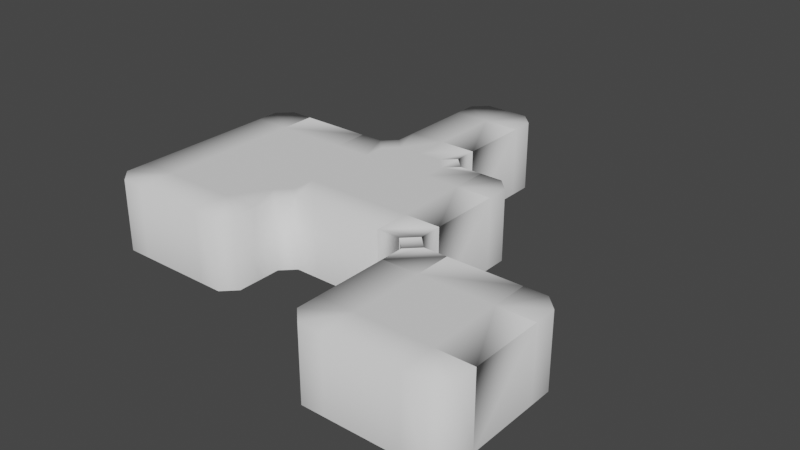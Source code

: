 # Source: WFC_tiles.blend  (saved by Blender 3.1.7; exported with 4.5.12 LTS)
import bpy
from mathutils import Matrix  # noqa: F401  (used for matrix-valued properties, if any)

bpy.ops.wm.read_factory_settings(use_empty=True)
scene = bpy.context.scene
scene.name = 'Scene'

# ---- collections
col_collection = bpy.data.collections.new('Collection'); scene.collection.children.link(col_collection)

# ---- world
world_world = bpy.data.worlds.new('World'); scene.world = world_world
world_world.use_nodes = True; world_world.node_tree.nodes.clear()
_N = world_world.node_tree.nodes; _L = world_world.node_tree.links
n0 = _N.new('ShaderNodeOutputWorld'); n0.name = 'World Output'; n0.location = (300, 300)
n1 = _N.new('ShaderNodeBackground'); n1.name = 'Background'; n1.location = (10, 300)
n1.inputs[0].default_value = (0.05088, 0.05088, 0.05088, 1.0)
_L.new(n1.outputs[0], n0.inputs[0])
n0.is_active_output = True
world_world.color = (0.05088, 0.05088, 0.05088)
world_world.use_sun_shadow = False
world_world.sun_shadow_jitter_overblur = 0.0

# ---- meshes
me_cube_317 = bpy.data.meshes.new('Cube.317')
me_cube_317.from_pydata([(-4.371e-08, -1.0, -1.0), (-4.371e-08, -1.0, 1.0), (-1.0, -1.0, 1.0), (-1.0, 4.371e-08, -1.0), (-1.0, 4.371e-08, 1.0), (-0.372, 1.626e-08, -1.0), (-1.626e-08, -0.372, -1.0), (-1.626e-08, -0.372, 1.0), (-0.372, 1.626e-08, 1.0)], [], [(6, 7, 1, 0), (4, 2, 1, 7, 8), (3, 4, 8, 5), (7, 6, 5, 8)])
_uv = me_cube_317.uv_layers.new(name='UVMap')
_uv.uv.foreach_set('vector', [0.375, 0.843, 0.625, 0.843, 0.625, 1.0, 0.375, 1.0, 0.625, 0.5, 0.875, 0.5, 0.875, 0.75, 0.718, 0.75, 0.625, 0.657, 0.375, 0.5, 0.625, 0.5, 0.625, 0.657, 0.375, 0.657, 0.625, 0.843, 0.375, 0.843, 0.375, 0.657, 0.625, 0.657])
me_cube_317.use_remesh_fix_poles = True
me_cube_317.use_remesh_preserve_attributes = False
me_cube_317.update()
me_cube_317.normals_split_custom_set([tuple(v) for v in zip(*[iter([0.9239, 0.3827, 1.837e-05, 0.7173, 0.2971, 0.6303, 0.7071, 0.0002372, 0.7071, 1.0, -4.371e-08, 0.0, 0.0002372, 0.7071, 0.7071, -3.202e-08, 0.0, 1.0, 0.7071, 3.391e-05, 0.7071, 0.7173, 0.2971, 0.6303, 0.2972, 0.7173, 0.6303, 4.371e-08, 1.0, 0.0, 3.397e-05, 0.7071, 0.7071, 0.2971, 0.7173, 0.6303, 0.3827, 0.9239, 1.828e-05, 0.7173, 0.2971, 0.6303, 0.9239, 0.3827, 1.828e-05, 0.3827, 0.9239, 1.837e-05, 0.2971, 0.7173, 0.6303])] * 3)])
me_cube_316 = bpy.data.meshes.new('Cube.316')
me_cube_316.from_pydata([(1.0, -3.258e-07, -1.0), (1.0, -3.258e-07, 1.0), (1.0, -1.0, 1.0), (-3.258e-07, -1.0, -1.0), (-3.258e-07, -1.0, 1.0), (-1.212e-07, -0.372, -1.0), (0.372, -1.212e-07, -1.0), (0.372, -1.212e-07, 1.0), (-1.212e-07, -0.372, 1.0)], [], [(6, 7, 1, 0), (4, 2, 1, 7, 8), (3, 4, 8, 5), (7, 6, 5, 8)])
_uv = me_cube_316.uv_layers.new(name='UVMap')
_uv.uv.foreach_set('vector', [0.375, 0.843, 0.625, 0.843, 0.625, 1.0, 0.375, 1.0, 0.625, 0.5, 0.875, 0.5, 0.875, 0.75, 0.718, 0.75, 0.625, 0.657, 0.375, 0.5, 0.625, 0.5, 0.625, 0.657, 0.375, 0.657, 0.625, 0.843, 0.375, 0.843, 0.375, 0.657, 0.625, 0.657])
me_cube_316.use_remesh_fix_poles = True
me_cube_316.use_remesh_preserve_attributes = False
me_cube_316.update()
me_cube_316.normals_split_custom_set([tuple(v) for v in zip(*[iter([-0.3827, 0.9239, 1.837e-05, -0.2971, 0.7173, 0.6303, 0.0002714, 0.7071, 0.7071, 3.258e-07, 1.0, 0.0, -0.7071, -0.0002709, 0.7071, 3.202e-08, 0.0, 1.0, -3.369e-05, 0.7071, 0.7071, -0.2971, 0.7173, 0.6303, -0.7173, 0.2971, 0.6303, -1.0, 3.258e-07, 0.0, -0.7071, 3.417e-05, 0.7071, -0.7173, 0.2971, 0.6303, -0.9239, 0.3827, 1.828e-05, -0.2971, 0.7173, 0.6303, -0.3827, 0.9239, 1.828e-05, -0.9239, 0.3827, 1.837e-05, -0.7173, 0.2971, 0.6303])] * 3)])
me_cube_315 = bpy.data.meshes.new('Cube.315')
me_cube_315.from_pydata([(0.0, -1.0, -1.0), (0.0, -1.0, 1.0), (0.0, 1.0, -1.0), (0.0, 1.0, 1.0), (1.0, -1.0, 1.0), (1.0, 1.0, 1.0)], [], [(0, 1, 3, 2), (5, 3, 1, 4)])
_uv = me_cube_315.uv_layers.new(name='UVMap')
_uv.uv.foreach_set('vector', [0.375, 0.0, 0.625, 0.0, 0.625, 0.25, 0.375, 0.25, 0.625, 0.5, 0.875, 0.5, 0.875, 0.75, 0.625, 0.75])
me_cube_315.use_remesh_fix_poles = True
me_cube_315.use_remesh_preserve_attributes = False
me_cube_315.update()
me_cube_315.normals_split_custom_set([tuple(v) for v in zip(*[iter([-1.0, 0.0, 0.0, -0.7071, 3.394e-05, 0.7071, -0.7071, -0.0002373, 0.7071, -1.0, 0.0, 0.0, 0.0, 0.0, 1.0, -0.7071, -3.394e-05, 0.7071, -0.7071, 0.0002373, 0.7071, 0.0, 0.0, 1.0])] * 3)])
me_cube_312 = bpy.data.meshes.new('Cube.312')
me_cube_312.from_pydata([(1.0, 1.0, 1.0), (1.0, -1.0, 1.0), (-1.0, -1.0, 1.0), (-3.258e-07, -1.0, 1.0), (3.258e-07, 1.0, -1.0), (3.258e-07, 1.0, 1.0), (1.0, -3.258e-07, 1.0), (-1.0, 3.258e-07, -1.0), (-1.0, 3.258e-07, 1.0), (-0.3586, 1.168e-07, -1.0), (1.168e-07, 0.3586, -1.0), (1.168e-07, 0.3586, 1.0), (-0.3586, 1.168e-07, 1.0), (-1.168e-07, -0.3586, 1.0), (0.3586, -1.168e-07, 1.0)], [], [(7, 8, 12, 9), (3, 1, 6, 14, 13), (11, 14, 6, 0, 5), (2, 3, 13, 12, 8), (11, 12, 13, 14), (11, 10, 9, 12), (10, 11, 5, 4)])
_uv = me_cube_312.uv_layers.new(name='UVMap')
_uv.uv.foreach_set('vector', [0.375, 0.625, 0.625, 0.625, 0.625, 0.7052, 0.375, 0.7052, 0.75, 0.5, 0.875, 0.5, 0.875, 0.625, 0.7948, 0.625, 0.75, 0.5802, 0.75, 0.6698, 0.7948, 0.625, 0.875, 0.625, 0.875, 0.75, 0.75, 0.75, 0.625, 0.5, 0.75, 0.5, 0.75, 0.5802, 0.7052, 0.625, 0.625, 0.625, 0.75, 0.6698, 0.75, 0.625, 0.75, 0.625, 0.7948, 0.625, 0.625, 0.7948, 0.375, 0.7948, 0.375, 0.7052, 0.625, 0.7052, 0.375, 0.7948, 0.625, 0.7948, 0.625, 0.875, 0.375, 0.875])
me_cube_312.use_remesh_fix_poles = True
me_cube_312.use_remesh_preserve_attributes = False
me_cube_312.update()
me_cube_312.normals_split_custom_set([tuple(v) for v in zip(*[iter([3.258e-07, 1.0, 0.0, 3.417e-05, 0.7071, 0.7071, -0.2274, 0.5492, 0.8042, -0.3827, 0.9239, 0.0, 6.37e-08, 0.0, 1.0, 6.37e-08, 0.0, 1.0, 6.37e-08, 0.0, 1.0, 6.37e-08, 0.0, 1.0, 6.37e-08, 0.0, 1.0, -0.5491, 0.2275, 0.8042, 6.37e-08, 0.0, 1.0, 6.37e-08, 0.0, 1.0, 6.37e-08, 0.0, 1.0, -0.7071, -3.371e-05, 0.7071, -1.278e-07, 0.0, 1.0, -1.278e-07, 0.0, 1.0, -1.278e-07, 0.0, 1.0, -0.2275, 0.5491, 0.8042, -0.000271, 0.7071, 0.7071, -0.5491, 0.2275, 0.8042, -0.2275, 0.5491, 0.8042, 0.0, 0.0, 1.0, 0.0, 0.0, 1.0, -0.5491, 0.2275, 0.8042, -0.9239, 0.3827, 0.0, -0.3827, 0.9239, -1.673e-08, -0.2275, 0.5491, 0.8042, -0.9239, 0.3827, -1.673e-08, -0.5492, 0.2274, 0.8042, -0.7071, 0.0002714, 0.7071, -1.0, 3.258e-07, 0.0])] * 3)])
me_cube_311 = bpy.data.meshes.new('Cube.311')
me_cube_311.from_pydata([(-4.371e-08, -1.0, -1.0), (-4.371e-08, -1.0, 1.0), (-1.0, -1.0, 1.0), (-1.0, 4.371e-08, -1.0), (-1.0, 4.371e-08, 1.0), (-0.372, 1.626e-08, -1.0), (-1.626e-08, -0.372, -1.0), (-1.626e-08, -0.372, 1.0), (-0.372, 1.626e-08, 1.0)], [], [(6, 7, 1, 0), (4, 2, 1, 7, 8), (3, 4, 8, 5), (7, 6, 5, 8)])
_uv = me_cube_311.uv_layers.new(name='UVMap')
_uv.uv.foreach_set('vector', [0.375, 0.843, 0.625, 0.843, 0.625, 1.0, 0.375, 1.0, 0.625, 0.5, 0.875, 0.5, 0.875, 0.75, 0.718, 0.75, 0.625, 0.657, 0.375, 0.5, 0.625, 0.5, 0.625, 0.657, 0.375, 0.657, 0.625, 0.843, 0.375, 0.843, 0.375, 0.657, 0.625, 0.657])
me_cube_311.use_remesh_fix_poles = True
me_cube_311.use_remesh_preserve_attributes = False
me_cube_311.update()
me_cube_311.normals_split_custom_set([tuple(v) for v in zip(*[iter([0.9239, 0.3827, 1.837e-05, 0.7173, 0.2971, 0.6303, 0.7071, 0.0002372, 0.7071, 1.0, -4.371e-08, 0.0, 0.0002372, 0.7071, 0.7071, -3.202e-08, 0.0, 1.0, 0.7071, 3.391e-05, 0.7071, 0.7173, 0.2971, 0.6303, 0.2972, 0.7173, 0.6303, 4.371e-08, 1.0, 0.0, 3.397e-05, 0.7071, 0.7071, 0.2971, 0.7173, 0.6303, 0.3827, 0.9239, 1.828e-05, 0.7173, 0.2971, 0.6303, 0.9239, 0.3827, 1.828e-05, 0.3827, 0.9239, 1.837e-05, 0.2971, 0.7173, 0.6303])] * 3)])
me_cube_310 = bpy.data.meshes.new('Cube.310')
me_cube_310.from_pydata([(-4.371e-08, -1.0, -1.0), (-4.371e-08, -1.0, 1.0), (-1.0, -1.0, 1.0), (-1.0, 4.371e-08, -1.0), (-1.0, 4.371e-08, 1.0), (-0.372, 1.626e-08, -1.0), (-1.626e-08, -0.372, -1.0), (-1.626e-08, -0.372, 1.0), (-0.372, 1.626e-08, 1.0)], [], [(6, 7, 1, 0), (4, 2, 1, 7, 8), (3, 4, 8, 5), (7, 6, 5, 8)])
_uv = me_cube_310.uv_layers.new(name='UVMap')
_uv.uv.foreach_set('vector', [0.375, 0.843, 0.625, 0.843, 0.625, 1.0, 0.375, 1.0, 0.625, 0.5, 0.875, 0.5, 0.875, 0.75, 0.718, 0.75, 0.625, 0.657, 0.375, 0.5, 0.625, 0.5, 0.625, 0.657, 0.375, 0.657, 0.625, 0.843, 0.375, 0.843, 0.375, 0.657, 0.625, 0.657])
me_cube_310.use_remesh_fix_poles = True
me_cube_310.use_remesh_preserve_attributes = False
me_cube_310.update()
me_cube_310.normals_split_custom_set([tuple(v) for v in zip(*[iter([0.9239, 0.3827, 1.837e-05, 0.7173, 0.2971, 0.6303, 0.7071, 0.0002372, 0.7071, 1.0, -4.371e-08, 0.0, 0.0002372, 0.7071, 0.7071, -3.202e-08, 0.0, 1.0, 0.7071, 3.391e-05, 0.7071, 0.7173, 0.2971, 0.6303, 0.2972, 0.7173, 0.6303, 4.371e-08, 1.0, 0.0, 3.397e-05, 0.7071, 0.7071, 0.2971, 0.7173, 0.6303, 0.3827, 0.9239, 1.828e-05, 0.7173, 0.2971, 0.6303, 0.9239, 0.3827, 1.828e-05, 0.3827, 0.9239, 1.837e-05, 0.2971, 0.7173, 0.6303])] * 3)])
me_cube_309 = bpy.data.meshes.new('Cube.309')
me_cube_309.from_pydata([(0.0, 1.0, 1.0), (0.0, 1.0, -1.0), (0.0, -1.0, 1.0), (0.0, -1.0, -1.0), (-1.0, 1.0, 1.0), (-1.0, -1.0, 1.0)], [], [(0, 2, 3, 1), (2, 0, 4, 5)])
_uv = me_cube_309.uv_layers.new(name='UVMap')
_uv.uv.foreach_set('vector', [0.375, 0.0, 0.375, 0.25, 0.625, 0.25, 0.625, 0.0, 0.125, 0.5, 0.125, 0.75, 0.375, 0.75, 0.375, 0.5])
me_cube_309.use_remesh_fix_poles = True
me_cube_309.use_remesh_preserve_attributes = False
me_cube_309.update()
me_cube_309.normals_split_custom_set([tuple(v) for v in zip(*[iter([0.7071, -0.7071, 0.0, 0.7071, 0.7071, 3.091e-08, 1.0, 0.0, 0.0, 1.0, 0.0, 0.0, 0.0, 0.7071, 0.7071, 3.091e-08, -0.7071, 0.7071, 0.0, 0.0, 1.0, 0.0, 0.0, 1.0])] * 3)])
me_cube_166 = bpy.data.meshes.new('Cube.166')
me_cube_166.from_pydata([(1.0, -1.0, 1.0), (-1.0, 1.0, 1.0), (0.0, 1.0, -1.0), (0.0, 1.0, 1.0), (0.0, -1.0, -1.0), (0.0, -1.0, 1.0), (1.0, 0.0, -1.0), (1.0, 0.0, 1.0), (-1.0, 0.0, -1.0), (-1.0, 0.0, 1.0), (-0.3586, 0.0, -1.0), (0.0, -0.3586, -1.0), (0.3586, 0.0, -1.0), (0.0, 0.3586, -1.0), (0.0, -0.3586, 1.0), (-0.3586, 0.0, 1.0), (0.0, 0.3586, 1.0), (0.3586, 0.0, 1.0)], [], [(16, 17, 12, 13), (17, 7, 6, 12), (8, 10, 15, 9), (3, 16, 13, 2), (14, 5, 0, 7, 17), (1, 9, 15, 16, 3), (14, 17, 16, 15), (14, 15, 10, 11), (11, 4, 5, 14)])
_uv = me_cube_166.uv_layers.new(name='UVMap')
_uv.uv.foreach_set('vector', [0.75, 0.5802, 0.7948, 0.625, 0.2052, 0.625, 0.25, 0.5802, 0.7948, 0.625, 0.875, 0.625, 0.375, 0.125, 0.2052, 0.625, 0.375, 0.625, 0.375, 0.7052, 0.625, 0.7052, 0.625, 0.625, 0.625, 0.375, 0.75, 0.5802, 0.25, 0.5802, 0.25, 0.5, 0.75, 0.6698, 0.75, 0.75, 0.875, 0.75, 0.875, 0.625, 0.7948, 0.625, 0.625, 0.5, 0.625, 0.625, 0.7052, 0.625, 0.75, 0.5802, 0.75, 0.5, 0.75, 0.6698, 0.7948, 0.625, 0.75, 0.625, 0.75, 0.625, 0.625, 0.7948, 0.625, 0.7052, 0.375, 0.7052, 0.375, 0.7948, 0.375, 0.7948, 0.375, 0.875, 0.625, 0.875, 0.625, 0.7948])
me_cube_166.use_remesh_fix_poles = True
me_cube_166.use_remesh_preserve_attributes = False
me_cube_166.update()
me_cube_166.normals_split_custom_set([tuple(v) for v in zip(*[iter([0.9569, -0.1803, 0.2275, -0.1803, 0.9569, 0.2275, 0.6533, 0.6533, -0.3827, 0.6533, 0.6533, -0.3827, 0.8042, 0.5492, 0.2275, -0.7071, 0.7071, 3.091e-08, 0.0, 1.0, 0.0, 1.828e-05, 0.9239, -0.3827, 0.0, -1.0, 0.0, -1.828e-05, -0.9239, -0.3827, -0.8042, -0.5492, 0.2275, 0.7071, -0.7071, 3.091e-08, 0.7071, -0.7071, 0.0, 0.5492, 0.8042, 0.2275, 0.9239, 1.837e-05, -0.3827, 1.0, 0.0, 0.0, 0.2274, -0.5491, 0.8042, -3.091e-08, 0.7071, 0.7071, 0.0, 0.0, 1.0, -0.7071, 0.0, 0.7071, 0.5491, -0.2275, 0.8042, 0.0, 0.0, 1.0, 0.7071, 0.0, 0.7071, -0.5491, 0.2275, 0.8042, -0.2274, 0.5491, 0.8042, 3.091e-08, -0.7071, 0.7071, -0.5491, 0.2274, 0.8042, -0.2274, 0.5491, 0.8042, 0.5491, -0.2274, 0.8042, 0.2274, -0.5491, 0.8042, -0.9569, 0.1803, 0.2275, 0.1803, -0.9569, 0.2275, -0.6533, -0.6533, -0.3827, -0.6533, -0.6533, -0.3827, -0.9239, -1.837e-05, -0.3827, -1.0, 0.0, 0.0, -0.7071, 0.7071, 0.0, -0.5492, -0.8042, 0.2275])] * 3)])
me_cube_308 = bpy.data.meshes.new('Cube.308')
me_cube_308.from_pydata([(-1.0, 0.0, -1.0), (-1.0, 0.0, 1.0), (-1.0, 1.0, 1.0), (0.0, 1.0, -1.0), (0.0, 1.0, 1.0), (0.0, 0.372, -1.0), (-0.372, 0.0, -1.0), (-0.372, 0.0, 1.0), (0.0, 0.372, 1.0)], [], [(6, 7, 1, 0), (4, 2, 1, 7, 8), (3, 4, 8, 5), (7, 6, 5, 8)])
_uv = me_cube_308.uv_layers.new(name='UVMap')
_uv.uv.foreach_set('vector', [0.375, 0.843, 0.625, 0.843, 0.625, 1.0, 0.375, 1.0, 0.625, 0.5, 0.875, 0.5, 0.875, 0.75, 0.718, 0.75, 0.625, 0.657, 0.375, 0.5, 0.625, 0.5, 0.625, 0.657, 0.375, 0.657, 0.625, 0.843, 0.375, 0.843, 0.375, 0.657, 0.625, 0.657])
me_cube_308.use_remesh_fix_poles = True
me_cube_308.use_remesh_preserve_attributes = False
me_cube_308.update()
me_cube_308.normals_split_custom_set([tuple(v) for v in zip(*[iter([0.3827, -0.9239, 1.837e-05, 0.2971, -0.7173, 0.6303, 0.0002373, -0.7071, 0.7071, 0.0, -1.0, 0.0, 0.7071, -0.0002373, 0.7071, 0.0, 0.0, 1.0, 3.394e-05, -0.7071, 0.7071, 0.2971, -0.7173, 0.6302, 0.7173, -0.2971, 0.6302, 1.0, 0.0, 0.0, 0.7071, -3.394e-05, 0.7071, 0.7173, -0.2971, 0.6303, 0.9239, -0.3827, 1.828e-05, 0.2971, -0.7173, 0.6303, 0.3827, -0.9239, 1.828e-05, 0.9239, -0.3827, 1.837e-05, 0.7173, -0.2971, 0.6303])] * 3)])
me_cube_307 = bpy.data.meshes.new('Cube.307')
me_cube_307.from_pydata([(1.0, 4.371e-08, -1.0), (1.0, 4.371e-08, 1.0), (-1.0, -4.371e-08, -1.0), (-1.0, -4.371e-08, 1.0), (1.0, 1.0, 1.0), (-1.0, 1.0, 1.0)], [], [(0, 1, 3, 2), (5, 3, 1, 4)])
_uv = me_cube_307.uv_layers.new(name='UVMap')
_uv.uv.foreach_set('vector', [0.375, 0.0, 0.625, 0.0, 0.625, 0.25, 0.375, 0.25, 0.625, 0.5, 0.875, 0.5, 0.875, 0.75, 0.625, 0.75])
me_cube_307.use_remesh_fix_poles = True
me_cube_307.use_remesh_preserve_attributes = False
me_cube_307.update()
me_cube_307.normals_split_custom_set([tuple(v) for v in zip(*[iter([4.371e-08, -1.0, 0.0, -3.391e-05, -0.7071, 0.7071, 0.0002373, -0.7071, 0.7071, 4.371e-08, -1.0, 0.0, 0.0, 0.0, 1.0, 3.397e-05, -0.7071, 0.7071, -0.0002372, -0.7071, 0.7071, 0.0, 0.0, 1.0])] * 3)])
me_cube_306 = bpy.data.meshes.new('Cube.306')
me_cube_306.from_pydata([(4.371e-08, 1.0, -1.0), (4.371e-08, 1.0, 1.0), (1.0, 1.0, 1.0), (1.0, -4.371e-08, -1.0), (1.0, -4.371e-08, 1.0), (0.372, -1.626e-08, -1.0), (1.626e-08, 0.372, -1.0), (1.626e-08, 0.372, 1.0), (0.372, -1.626e-08, 1.0)], [], [(6, 7, 1, 0), (4, 2, 1, 7, 8), (3, 4, 8, 5), (7, 6, 5, 8)])
_uv = me_cube_306.uv_layers.new(name='UVMap')
_uv.uv.foreach_set('vector', [0.375, 0.843, 0.625, 0.843, 0.625, 1.0, 0.375, 1.0, 0.625, 0.5, 0.875, 0.5, 0.875, 0.75, 0.718, 0.75, 0.625, 0.657, 0.375, 0.5, 0.625, 0.5, 0.625, 0.657, 0.375, 0.657, 0.625, 0.843, 0.375, 0.843, 0.375, 0.657, 0.625, 0.657])
me_cube_306.use_remesh_fix_poles = True
me_cube_306.use_remesh_preserve_attributes = False
me_cube_306.update()
me_cube_306.normals_split_custom_set([tuple(v) for v in zip(*[iter([-0.9239, -0.3827, 1.837e-05, -0.7173, -0.2971, 0.6303, -0.7071, -0.0002372, 0.7071, -1.0, 4.371e-08, 0.0, -0.0002372, -0.7071, 0.7071, 3.202e-08, 0.0, 1.0, -0.7071, -3.391e-05, 0.7071, -0.7173, -0.2971, 0.6303, -0.2972, -0.7173, 0.6303, -4.371e-08, -1.0, 0.0, -3.397e-05, -0.7071, 0.7071, -0.2971, -0.7173, 0.6303, -0.3827, -0.9239, 1.828e-05, -0.7173, -0.2971, 0.6303, -0.9239, -0.3827, 1.828e-05, -0.3827, -0.9239, 1.837e-05, -0.2971, -0.7173, 0.6303])] * 3)])
me_cube_012 = bpy.data.meshes.new('Cube.012')
me_cube_012.from_pydata([(0.0, -1.0, -1.0), (0.0, -1.0, 1.0), (0.0, 1.0, -1.0), (0.0, 1.0, 1.0), (1.0, -1.0, 1.0), (1.0, 1.0, 1.0)], [], [(0, 1, 3, 2), (5, 3, 1, 4)])
_uv = me_cube_012.uv_layers.new(name='UVMap')
_uv.uv.foreach_set('vector', [0.375, 0.0, 0.625, 0.0, 0.625, 0.25, 0.375, 0.25, 0.625, 0.5, 0.875, 0.5, 0.875, 0.75, 0.625, 0.75])
me_cube_012.use_remesh_fix_poles = True
me_cube_012.use_remesh_preserve_attributes = False
me_cube_012.update()
me_cube_012.normals_split_custom_set([tuple(v) for v in zip(*[iter([-1.0, 0.0, 0.0, -0.7071, 3.394e-05, 0.7071, -0.7071, -0.0002373, 0.7071, -1.0, 0.0, 0.0, 0.0, 0.0, 1.0, -0.7071, -3.394e-05, 0.7071, -0.7071, 0.0002373, 0.7071, 0.0, 0.0, 1.0])] * 3)])
me_cube_011 = bpy.data.meshes.new('Cube.011')
me_cube_011.from_pydata([(1.0, 4.371e-08, -1.0), (1.0, 4.371e-08, 1.0), (-1.0, -4.371e-08, -1.0), (-1.0, -4.371e-08, 1.0), (1.0, -1.0, 1.0), (-1.0, -1.0, 1.0)], [], [(0, 2, 3, 1), (5, 4, 1, 3)])
_uv = me_cube_011.uv_layers.new(name='UVMap')
_uv.uv.foreach_set('vector', [0.375, 0.0, 0.375, 0.25, 0.625, 0.25, 0.625, 0.0, 0.625, 0.5, 0.625, 0.75, 0.875, 0.75, 0.875, 0.5])
me_cube_011.use_remesh_fix_poles = True
me_cube_011.use_remesh_preserve_attributes = False
me_cube_011.update()
me_cube_011.normals_split_custom_set([tuple(v) for v in zip(*[iter([-4.371e-08, 1.0, 0.0, -4.371e-08, 1.0, 0.0, 0.7071, 0.7071, 0.0, -0.7071, 0.7071, 3.091e-08, -1.589e-08, 0.0, 1.0, -1.589e-08, 0.0, 1.0, -0.7071, -3.091e-08, 0.7071, 0.7071, 3.372e-08, 0.7071])] * 3)])
me_cube_010 = bpy.data.meshes.new('Cube.010')
me_cube_010.from_pydata([(0.0, 1.0, 1.0), (0.0, 1.0, -1.0), (0.0, -1.0, 1.0), (0.0, -1.0, -1.0), (-1.0, 1.0, 1.0), (-1.0, -1.0, 1.0)], [], [(0, 2, 3, 1), (2, 0, 4, 5)])
_uv = me_cube_010.uv_layers.new(name='UVMap')
_uv.uv.foreach_set('vector', [0.375, 0.0, 0.375, 0.25, 0.625, 0.25, 0.625, 0.0, 0.125, 0.5, 0.125, 0.75, 0.375, 0.75, 0.375, 0.5])
me_cube_010.use_remesh_fix_poles = True
me_cube_010.use_remesh_preserve_attributes = False
me_cube_010.update()
me_cube_010.normals_split_custom_set([tuple(v) for v in zip(*[iter([0.7071, -0.7071, 0.0, 0.7071, 0.7071, 3.091e-08, 1.0, 0.0, 0.0, 1.0, 0.0, 0.0, 0.0, 0.7071, 0.7071, 3.091e-08, -0.7071, 0.7071, 0.0, 0.0, 1.0, 0.0, 0.0, 1.0])] * 3)])
me_cube_009 = bpy.data.meshes.new('Cube.009')
me_cube_009.from_pydata([(1.0, 4.371e-08, -1.0), (1.0, 4.371e-08, 1.0), (-1.0, -4.371e-08, -1.0), (-1.0, -4.371e-08, 1.0), (1.0, 1.0, 1.0), (-1.0, 1.0, 1.0)], [], [(0, 1, 3, 2), (5, 3, 1, 4)])
_uv = me_cube_009.uv_layers.new(name='UVMap')
_uv.uv.foreach_set('vector', [0.375, 0.0, 0.625, 0.0, 0.625, 0.25, 0.375, 0.25, 0.625, 0.5, 0.875, 0.5, 0.875, 0.75, 0.625, 0.75])
me_cube_009.use_remesh_fix_poles = True
me_cube_009.use_remesh_preserve_attributes = False
me_cube_009.update()
me_cube_009.normals_split_custom_set([tuple(v) for v in zip(*[iter([4.371e-08, -1.0, 0.0, -3.391e-05, -0.7071, 0.7071, 0.0002373, -0.7071, 0.7071, 4.371e-08, -1.0, 0.0, 0.0, 0.0, 1.0, 3.397e-05, -0.7071, 0.7071, -0.0002372, -0.7071, 0.7071, 0.0, 0.0, 1.0])] * 3)])
me_cube_314 = bpy.data.meshes.new('Cube.314')
me_cube_314.from_pydata([(0.0, 1.0, 1.0), (0.0, 1.0, -1.0), (0.0, -1.0, 1.0), (0.0, -1.0, -1.0), (-1.0, 1.0, 1.0), (-1.0, -1.0, 1.0)], [], [(0, 2, 3, 1), (2, 0, 4, 5)])
_uv = me_cube_314.uv_layers.new(name='UVMap')
_uv.uv.foreach_set('vector', [0.375, 0.0, 0.375, 0.25, 0.625, 0.25, 0.625, 0.0, 0.125, 0.5, 0.125, 0.75, 0.375, 0.75, 0.375, 0.5])
me_cube_314.use_remesh_fix_poles = True
me_cube_314.use_remesh_preserve_attributes = False
me_cube_314.update()
me_cube_314.normals_split_custom_set([tuple(v) for v in zip(*[iter([0.7071, -0.7071, 0.0, 0.7071, 0.7071, 3.091e-08, 1.0, 0.0, 0.0, 1.0, 0.0, 0.0, 0.0, 0.7071, 0.7071, 3.091e-08, -0.7071, 0.7071, 0.0, 0.0, 1.0, 0.0, 0.0, 1.0])] * 3)])
me_cube_148 = bpy.data.meshes.new('Cube.148')
me_cube_148.from_pydata([(1.0, 4.371e-08, -1.0), (1.0, 4.371e-08, 1.0), (-1.0, -4.371e-08, -1.0), (-1.0, -4.371e-08, 1.0), (1.0, -1.0, 1.0), (-1.0, -1.0, 1.0)], [], [(0, 2, 3, 1), (5, 4, 1, 3)])
_uv = me_cube_148.uv_layers.new(name='UVMap')
_uv.uv.foreach_set('vector', [0.375, 0.0, 0.375, 0.25, 0.625, 0.25, 0.625, 0.0, 0.625, 0.5, 0.625, 0.75, 0.875, 0.75, 0.875, 0.5])
me_cube_148.use_remesh_fix_poles = True
me_cube_148.use_remesh_preserve_attributes = False
me_cube_148.update()
me_cube_148.normals_split_custom_set([tuple(v) for v in zip(*[iter([-4.371e-08, 1.0, 0.0, -4.371e-08, 1.0, 0.0, 0.7071, 0.7071, 0.0, -0.7071, 0.7071, 3.091e-08, -1.589e-08, 0.0, 1.0, -1.589e-08, 0.0, 1.0, -0.7071, -3.091e-08, 0.7071, 0.7071, 3.372e-08, 0.7071])] * 3)])
me_cube_147 = bpy.data.meshes.new('Cube.147')
me_cube_147.from_pydata([(1.0, -3.258e-07, -1.0), (1.0, -3.258e-07, 1.0), (1.0, -1.0, 1.0), (-3.258e-07, -1.0, -1.0), (-3.258e-07, -1.0, 1.0), (-1.212e-07, -0.372, -1.0), (0.372, -1.212e-07, -1.0), (0.372, -1.212e-07, 1.0), (-1.212e-07, -0.372, 1.0)], [], [(6, 7, 1, 0), (4, 2, 1, 7, 8), (3, 4, 8, 5), (7, 6, 5, 8)])
_uv = me_cube_147.uv_layers.new(name='UVMap')
_uv.uv.foreach_set('vector', [0.375, 0.843, 0.625, 0.843, 0.625, 1.0, 0.375, 1.0, 0.625, 0.5, 0.875, 0.5, 0.875, 0.75, 0.718, 0.75, 0.625, 0.657, 0.375, 0.5, 0.625, 0.5, 0.625, 0.657, 0.375, 0.657, 0.625, 0.843, 0.375, 0.843, 0.375, 0.657, 0.625, 0.657])
me_cube_147.use_remesh_fix_poles = True
me_cube_147.use_remesh_preserve_attributes = False
me_cube_147.update()
me_cube_147.normals_split_custom_set([tuple(v) for v in zip(*[iter([-0.3827, 0.9239, 1.837e-05, -0.2971, 0.7173, 0.6303, 0.0002714, 0.7071, 0.7071, 3.258e-07, 1.0, 0.0, -0.7071, -0.0002709, 0.7071, 3.202e-08, 0.0, 1.0, -3.369e-05, 0.7071, 0.7071, -0.2971, 0.7173, 0.6303, -0.7173, 0.2971, 0.6303, -1.0, 3.258e-07, 0.0, -0.7071, 3.417e-05, 0.7071, -0.7173, 0.2971, 0.6303, -0.9239, 0.3827, 1.828e-05, -0.2971, 0.7173, 0.6303, -0.3827, 0.9239, 1.828e-05, -0.9239, 0.3827, 1.837e-05, -0.7173, 0.2971, 0.6303])] * 3)])
me_cube_313 = bpy.data.meshes.new('Cube.313')
me_cube_313.from_pydata([(-1.0, 1.0, 1.0), (-1.0, -1.0, 1.0), (1.0, -1.0, 1.0), (-3.258e-07, -1.0, 1.0), (3.258e-07, 1.0, -1.0), (3.258e-07, 1.0, 1.0), (-1.0, 3.258e-07, 1.0), (1.0, -3.258e-07, -1.0), (1.0, -3.258e-07, 1.0), (0.3586, -1.168e-07, -1.0), (1.168e-07, 0.3586, -1.0), (1.168e-07, 0.3586, 1.0), (0.3586, -1.168e-07, 1.0), (-1.168e-07, -0.3586, 1.0), (-0.3586, 1.168e-07, 1.0)], [], [(7, 9, 12, 8), (3, 13, 14, 6, 1), (11, 5, 0, 6, 14), (2, 8, 12, 13, 3), (11, 14, 13, 12), (11, 12, 9, 10), (10, 4, 5, 11)])
_uv = me_cube_313.uv_layers.new(name='UVMap')
_uv.uv.foreach_set('vector', [0.375, 0.625, 0.375, 0.7052, 0.625, 0.7052, 0.625, 0.625, 0.75, 0.5, 0.75, 0.5802, 0.7948, 0.625, 0.875, 0.625, 0.875, 0.5, 0.75, 0.6698, 0.75, 0.75, 0.875, 0.75, 0.875, 0.625, 0.7948, 0.625, 0.625, 0.5, 0.625, 0.625, 0.7052, 0.625, 0.75, 0.5802, 0.75, 0.5, 0.75, 0.6698, 0.7948, 0.625, 0.75, 0.625, 0.75, 0.625, 0.625, 0.7948, 0.625, 0.7052, 0.375, 0.7052, 0.375, 0.7948, 0.375, 0.7948, 0.375, 0.875, 0.625, 0.875, 0.625, 0.7948])
me_cube_313.use_remesh_fix_poles = True
me_cube_313.use_remesh_preserve_attributes = False
me_cube_313.update()
me_cube_313.normals_split_custom_set([tuple(v) for v in zip(*[iter([3.258e-07, 1.0, 0.0, 1.858e-05, 0.9239, -0.3827, 0.8042, 0.5492, 0.2275, -0.7071, 0.7071, 3.091e-08, -1.274e-07, 0.0, 1.0, -1.274e-07, 0.0, 1.0, -1.274e-07, 0.0, 1.0, -1.274e-07, 0.0, 1.0, -1.274e-07, 0.0, 1.0, -0.2274, 0.5491, 0.8042, -1.599e-07, -0.7071, 0.7071, -3.144e-08, 0.0, 1.0, -3.144e-08, 0.0, 1.0, -3.144e-08, 0.0, 1.0, 0.0, 0.0, 1.0, -0.7071, 2.304e-07, 0.7071, 0.5491, -0.2275, 0.8042, 0.0, 0.0, 1.0, 0.0, 0.0, 1.0, 0.5491, -0.2274, 0.8042, 0.0, 0.0, 1.0, 0.0, 0.0, 1.0, -0.2274, 0.5491, 0.8042, 0.9569, -0.1803, 0.2275, -0.1803, 0.9569, 0.2275, 0.6533, 0.6533, -0.3827, 0.6533, 0.6533, -0.3827, 0.9239, 1.807e-05, -0.3827, 1.0, -3.258e-07, 0.0, 0.7071, -0.7071, 0.0, 0.5492, 0.8042, 0.2275])] * 3)])
me_cube_145 = bpy.data.meshes.new('Cube.145')
me_cube_145.from_pydata([(-1.0, -1.0, 1.0), (-1.0, 1.0, 1.0), (1.0, -1.0, 1.0), (1.0, 1.0, 1.0)], [], [(3, 1, 0, 2)])
_uv = me_cube_145.uv_layers.new(name='UVMap')
_uv.uv.foreach_set('vector', [0.625, 0.5, 0.875, 0.5, 0.875, 0.75, 0.625, 0.75])
me_cube_145.use_remesh_fix_poles = True
me_cube_145.use_remesh_preserve_attributes = False
me_cube_145.update()
me_cube_145.normals_split_custom_set([tuple(v) for v in zip(*[iter([0.0, 0.0, 1.0, 0.0, 0.0, 1.0, 0.0, 0.0, 1.0, 0.0, 0.0, 1.0])] * 3)])
me_cube_144 = bpy.data.meshes.new('Cube.144')
me_cube_144.from_pydata([(4.371e-08, 1.0, -1.0), (4.371e-08, 1.0, 1.0), (1.0, 1.0, 1.0), (1.0, -4.371e-08, -1.0), (1.0, -4.371e-08, 1.0), (0.372, -1.626e-08, -1.0), (1.626e-08, 0.372, -1.0), (1.626e-08, 0.372, 1.0), (0.372, -1.626e-08, 1.0)], [], [(6, 7, 1, 0), (4, 2, 1, 7, 8), (3, 4, 8, 5), (7, 6, 5, 8)])
_uv = me_cube_144.uv_layers.new(name='UVMap')
_uv.uv.foreach_set('vector', [0.375, 0.843, 0.625, 0.843, 0.625, 1.0, 0.375, 1.0, 0.625, 0.5, 0.875, 0.5, 0.875, 0.75, 0.718, 0.75, 0.625, 0.657, 0.375, 0.5, 0.625, 0.5, 0.625, 0.657, 0.375, 0.657, 0.625, 0.843, 0.375, 0.843, 0.375, 0.657, 0.625, 0.657])
me_cube_144.use_remesh_fix_poles = True
me_cube_144.use_remesh_preserve_attributes = False
me_cube_144.update()
me_cube_144.normals_split_custom_set([tuple(v) for v in zip(*[iter([-0.9239, -0.3827, 1.837e-05, -0.7173, -0.2971, 0.6303, -0.7071, -0.0002372, 0.7071, -1.0, 4.371e-08, 0.0, -0.0002372, -0.7071, 0.7071, 3.202e-08, 0.0, 1.0, -0.7071, -3.391e-05, 0.7071, -0.7173, -0.2971, 0.6303, -0.2972, -0.7173, 0.6303, -4.371e-08, -1.0, 0.0, -3.397e-05, -0.7071, 0.7071, -0.2971, -0.7173, 0.6303, -0.3827, -0.9239, 1.828e-05, -0.7173, -0.2971, 0.6303, -0.9239, -0.3827, 1.828e-05, -0.3827, -0.9239, 1.837e-05, -0.2971, -0.7173, 0.6303])] * 3)])
me_cube_143 = bpy.data.meshes.new('Cube.143')
me_cube_143.from_pydata([(-1.0, -1.0, 1.0), (-1.0, 1.0, 1.0), (1.0, -1.0, 1.0), (1.0, 1.0, 1.0)], [], [(3, 1, 0, 2)])
_uv = me_cube_143.uv_layers.new(name='UVMap')
_uv.uv.foreach_set('vector', [0.625, 0.5, 0.875, 0.5, 0.875, 0.75, 0.625, 0.75])
me_cube_143.use_remesh_fix_poles = True
me_cube_143.use_remesh_preserve_attributes = False
me_cube_143.update()
me_cube_143.normals_split_custom_set([tuple(v) for v in zip(*[iter([0.0, 0.0, 1.0, 0.0, 0.0, 1.0, 0.0, 0.0, 1.0, 0.0, 0.0, 1.0])] * 3)])
me_cube_142 = bpy.data.meshes.new('Cube.142')
me_cube_142.from_pydata([(1.0, 4.371e-08, -1.0), (1.0, 4.371e-08, 1.0), (-1.0, -4.371e-08, -1.0), (-1.0, -4.371e-08, 1.0), (1.0, 1.0, 1.0), (-1.0, 1.0, 1.0)], [], [(0, 1, 3, 2), (5, 3, 1, 4)])
_uv = me_cube_142.uv_layers.new(name='UVMap')
_uv.uv.foreach_set('vector', [0.375, 0.0, 0.625, 0.0, 0.625, 0.25, 0.375, 0.25, 0.625, 0.5, 0.875, 0.5, 0.875, 0.75, 0.625, 0.75])
me_cube_142.use_remesh_fix_poles = True
me_cube_142.use_remesh_preserve_attributes = False
me_cube_142.update()
me_cube_142.normals_split_custom_set([tuple(v) for v in zip(*[iter([4.371e-08, -1.0, 0.0, -3.391e-05, -0.7071, 0.7071, 0.0002373, -0.7071, 0.7071, 4.371e-08, -1.0, 0.0, 0.0, 0.0, 1.0, 3.397e-05, -0.7071, 0.7071, -0.0002372, -0.7071, 0.7071, 0.0, 0.0, 1.0])] * 3)])
me_cube_141 = bpy.data.meshes.new('Cube.141')
me_cube_141.from_pydata([(0.0, -1.0, -1.0), (0.0, -1.0, 1.0), (0.0, 1.0, -1.0), (0.0, 1.0, 1.0), (1.0, -1.0, 1.0), (1.0, 1.0, 1.0)], [], [(0, 1, 3, 2), (5, 3, 1, 4)])
_uv = me_cube_141.uv_layers.new(name='UVMap')
_uv.uv.foreach_set('vector', [0.375, 0.0, 0.625, 0.0, 0.625, 0.25, 0.375, 0.25, 0.625, 0.5, 0.875, 0.5, 0.875, 0.75, 0.625, 0.75])
me_cube_141.use_remesh_fix_poles = True
me_cube_141.use_remesh_preserve_attributes = False
me_cube_141.update()
me_cube_141.normals_split_custom_set([tuple(v) for v in zip(*[iter([-1.0, 0.0, 0.0, -0.7071, 3.394e-05, 0.7071, -0.7071, -0.0002373, 0.7071, -1.0, 0.0, 0.0, 0.0, 0.0, 1.0, -0.7071, -3.394e-05, 0.7071, -0.7071, 0.0002373, 0.7071, 0.0, 0.0, 1.0])] * 3)])
me_cube_304 = bpy.data.meshes.new('Cube.304')
me_cube_304.from_pydata([(-1.0, -1.0, 1.0), (-1.0, 1.0, 1.0), (1.0, -1.0, 1.0), (1.0, 1.0, 1.0)], [], [(3, 1, 0, 2)])
_uv = me_cube_304.uv_layers.new(name='UVMap')
_uv.uv.foreach_set('vector', [0.625, 0.5, 0.875, 0.5, 0.875, 0.75, 0.625, 0.75])
me_cube_304.use_remesh_fix_poles = True
me_cube_304.use_remesh_preserve_attributes = False
me_cube_304.update()
me_cube_304.normals_split_custom_set([tuple(v) for v in zip(*[iter([0.0, 0.0, 1.0, 0.0, 0.0, 1.0, 0.0, 0.0, 1.0, 0.0, 0.0, 1.0])] * 3)])
me_cube_303 = bpy.data.meshes.new('Cube.303')
me_cube_303.from_pydata([(-1.0, -1.0, 1.0), (-1.0, 1.0, 1.0), (1.0, -1.0, 1.0), (1.0, 1.0, 1.0)], [], [(3, 1, 0, 2)])
_uv = me_cube_303.uv_layers.new(name='UVMap')
_uv.uv.foreach_set('vector', [0.625, 0.5, 0.875, 0.5, 0.875, 0.75, 0.625, 0.75])
me_cube_303.use_remesh_fix_poles = True
me_cube_303.use_remesh_preserve_attributes = False
me_cube_303.update()
me_cube_303.normals_split_custom_set([tuple(v) for v in zip(*[iter([0.0, 0.0, 1.0, 0.0, 0.0, 1.0, 0.0, 0.0, 1.0, 0.0, 0.0, 1.0])] * 3)])
me_cube_138 = bpy.data.meshes.new('Cube.138')
me_cube_138.from_pydata([(0.0, -1.0, -1.0), (0.0, -1.0, 1.0), (0.0, 1.0, -1.0), (0.0, 1.0, 1.0), (1.0, -1.0, 1.0), (1.0, 1.0, 1.0)], [], [(0, 1, 3, 2), (5, 3, 1, 4)])
_uv = me_cube_138.uv_layers.new(name='UVMap')
_uv.uv.foreach_set('vector', [0.375, 0.0, 0.625, 0.0, 0.625, 0.25, 0.375, 0.25, 0.625, 0.5, 0.875, 0.5, 0.875, 0.75, 0.625, 0.75])
me_cube_138.use_remesh_fix_poles = True
me_cube_138.use_remesh_preserve_attributes = False
me_cube_138.update()
me_cube_138.normals_split_custom_set([tuple(v) for v in zip(*[iter([-1.0, 0.0, 0.0, -0.7071, 3.394e-05, 0.7071, -0.7071, -0.0002373, 0.7071, -1.0, 0.0, 0.0, 0.0, 0.0, 1.0, -0.7071, -3.394e-05, 0.7071, -0.7071, 0.0002373, 0.7071, 0.0, 0.0, 1.0])] * 3)])
me_cube_137 = bpy.data.meshes.new('Cube.137')
me_cube_137.from_pydata([(-1.0, 0.0, -1.0), (-1.0, 0.0, 1.0), (-1.0, 1.0, 1.0), (0.0, 1.0, -1.0), (0.0, 1.0, 1.0), (0.0, 0.372, -1.0), (-0.372, 0.0, -1.0), (-0.372, 0.0, 1.0), (0.0, 0.372, 1.0)], [], [(6, 7, 1, 0), (4, 2, 1, 7, 8), (3, 4, 8, 5), (7, 6, 5, 8)])
_uv = me_cube_137.uv_layers.new(name='UVMap')
_uv.uv.foreach_set('vector', [0.375, 0.843, 0.625, 0.843, 0.625, 1.0, 0.375, 1.0, 0.625, 0.5, 0.875, 0.5, 0.875, 0.75, 0.718, 0.75, 0.625, 0.657, 0.375, 0.5, 0.625, 0.5, 0.625, 0.657, 0.375, 0.657, 0.625, 0.843, 0.375, 0.843, 0.375, 0.657, 0.625, 0.657])
me_cube_137.use_remesh_fix_poles = True
me_cube_137.use_remesh_preserve_attributes = False
me_cube_137.update()
me_cube_137.normals_split_custom_set([tuple(v) for v in zip(*[iter([0.3827, -0.9239, 1.837e-05, 0.2971, -0.7173, 0.6303, 0.0002373, -0.7071, 0.7071, 0.0, -1.0, 0.0, 0.7071, -0.0002373, 0.7071, 0.0, 0.0, 1.0, 3.394e-05, -0.7071, 0.7071, 0.2971, -0.7173, 0.6302, 0.7173, -0.2971, 0.6302, 1.0, 0.0, 0.0, 0.7071, -3.394e-05, 0.7071, 0.7173, -0.2971, 0.6303, 0.9239, -0.3827, 1.828e-05, 0.2971, -0.7173, 0.6303, 0.3827, -0.9239, 1.828e-05, 0.9239, -0.3827, 1.837e-05, 0.7173, -0.2971, 0.6303])] * 3)])
me_cube_135 = bpy.data.meshes.new('Cube.135')
me_cube_135.from_pydata([(-1.0, -1.0, 1.0), (-1.0, 1.0, 1.0), (1.0, 1.0, 1.0), (0.0, 1.0, 1.0), (0.0, -1.0, -1.0), (0.0, -1.0, 1.0), (-1.0, 0.0, 1.0), (1.0, 0.0, -1.0), (1.0, 0.0, 1.0), (0.3586, 0.0, -1.0), (0.0, -0.3586, -1.0), (0.0, -0.3586, 1.0), (0.3586, 0.0, 1.0), (0.0, 0.3586, 1.0), (-0.3586, 0.0, 1.0)], [], [(7, 8, 12, 9), (3, 1, 6, 14, 13), (11, 14, 6, 0, 5), (2, 3, 13, 12, 8), (11, 12, 13, 14), (11, 10, 9, 12), (10, 11, 5, 4)])
_uv = me_cube_135.uv_layers.new(name='UVMap')
_uv.uv.foreach_set('vector', [0.375, 0.625, 0.625, 0.625, 0.625, 0.7052, 0.375, 0.7052, 0.75, 0.5, 0.875, 0.5, 0.875, 0.625, 0.7948, 0.625, 0.75, 0.5802, 0.75, 0.6698, 0.7948, 0.625, 0.875, 0.625, 0.875, 0.75, 0.75, 0.75, 0.625, 0.5, 0.75, 0.5, 0.75, 0.5802, 0.7052, 0.625, 0.625, 0.625, 0.75, 0.6698, 0.75, 0.625, 0.75, 0.625, 0.7948, 0.625, 0.625, 0.7948, 0.375, 0.7948, 0.375, 0.7052, 0.625, 0.7052, 0.375, 0.7948, 0.625, 0.7948, 0.625, 0.875, 0.375, 0.875])
me_cube_135.use_remesh_fix_poles = True
me_cube_135.use_remesh_preserve_attributes = False
me_cube_135.update()
me_cube_135.normals_split_custom_set([tuple(v) for v in zip(*[iter([0.0, -1.0, 0.0, -3.394e-05, -0.7071, 0.7071, 0.2274, -0.5492, 0.8042, 0.3827, -0.9239, 0.0, -3.185e-08, 0.0, 1.0, -3.185e-08, 0.0, 1.0, -3.185e-08, 0.0, 1.0, -3.185e-08, 0.0, 1.0, -3.185e-08, 0.0, 1.0, 0.5491, -0.2275, 0.8042, 0.0, 0.0, 1.0, 0.0, 0.0, 1.0, 0.0, 0.0, 1.0, 0.7071, 3.394e-05, 0.7071, 3.185e-08, 0.0, 1.0, 3.185e-08, 0.0, 1.0, 3.185e-08, 0.0, 1.0, 0.2275, -0.5491, 0.8042, -0.0002372, -0.7071, 0.7071, 0.5491, -0.2275, 0.8042, 0.2275, -0.5491, 0.8042, 0.0, 0.0, 1.0, 0.0, 0.0, 1.0, 0.5491, -0.2275, 0.8042, 0.9239, -0.3827, 0.0, 0.3827, -0.9239, -1.673e-08, 0.2275, -0.5491, 0.8042, 0.9239, -0.3827, -1.673e-08, 0.5492, -0.2274, 0.8042, 0.7071, 0.0002373, 0.7071, 1.0, 0.0, 0.0])] * 3)])
me_cube_134 = bpy.data.meshes.new('Cube.134')
me_cube_134.from_pydata([(-1.0, -1.0, 1.0), (-1.0, 1.0, 1.0), (1.0, -1.0, 1.0), (1.0, 1.0, 1.0)], [], [(3, 1, 0, 2)])
_uv = me_cube_134.uv_layers.new(name='UVMap')
_uv.uv.foreach_set('vector', [0.625, 0.5, 0.875, 0.5, 0.875, 0.75, 0.625, 0.75])
me_cube_134.use_remesh_fix_poles = True
me_cube_134.use_remesh_preserve_attributes = False
me_cube_134.update()
me_cube_134.normals_split_custom_set([tuple(v) for v in zip(*[iter([0.0, 0.0, 1.0, 0.0, 0.0, 1.0, 0.0, 0.0, 1.0, 0.0, 0.0, 1.0])] * 3)])

# ---- objects
ob_cube_285 = bpy.data.objects.new('Cube.285', me_cube_317)
ob_cube_284 = bpy.data.objects.new('Cube.284', me_cube_316)
ob_cube_283 = bpy.data.objects.new('Cube.283', me_cube_315)
ob_cube_282 = bpy.data.objects.new('Cube.282', me_cube_312)
ob_cube_281 = bpy.data.objects.new('Cube.281', me_cube_311)
ob_cube_280 = bpy.data.objects.new('Cube.280', me_cube_310)
ob_cube_279 = bpy.data.objects.new('Cube.279', me_cube_309)
ob_cube_029 = bpy.data.objects.new('Cube.029', me_cube_166)
ob_cube_021 = bpy.data.objects.new('Cube.021', me_cube_308)
ob_cube_020 = bpy.data.objects.new('Cube.020', me_cube_307)
ob_cube_019 = bpy.data.objects.new('Cube.019', me_cube_306)
ob_cube_018 = bpy.data.objects.new('Cube.018', me_cube_012)
ob_cube_017 = bpy.data.objects.new('Cube.017', me_cube_011)
ob_cube_016 = bpy.data.objects.new('Cube.016', me_cube_010)
ob_cube_015 = bpy.data.objects.new('Cube.015', me_cube_009)
ob_cube_014 = bpy.data.objects.new('Cube.014', me_cube_314)
ob_cube_013 = bpy.data.objects.new('Cube.013', me_cube_148)
ob_cube_012 = bpy.data.objects.new('Cube.012', me_cube_147)
ob_cube_011 = bpy.data.objects.new('Cube.011', me_cube_313)
ob_cube_010 = bpy.data.objects.new('Cube.010', me_cube_145)
ob_cube_009 = bpy.data.objects.new('Cube.009', me_cube_144)
ob_cube_008 = bpy.data.objects.new('Cube.008', me_cube_143)
ob_cube_007 = bpy.data.objects.new('Cube.007', me_cube_142)
ob_cube_006 = bpy.data.objects.new('Cube.006', me_cube_141)
ob_cube_005 = bpy.data.objects.new('Cube.005', me_cube_304)
ob_cube_004 = bpy.data.objects.new('Cube.004', me_cube_303)
ob_cube_003 = bpy.data.objects.new('Cube.003', me_cube_138)
ob_cube_002 = bpy.data.objects.new('Cube.002', me_cube_137)
ob_cube_001 = bpy.data.objects.new('Cube.001', me_cube_135)
ob_cube = bpy.data.objects.new('Cube', me_cube_134)
ob_empty = bpy.data.objects.new('Empty', None)
ob_empty_001 = bpy.data.objects.new('Empty.001', None)
ob_empty_002 = bpy.data.objects.new('Empty.002', None)
ob_empty_003 = bpy.data.objects.new('Empty.003', None)
ob_empty_004 = bpy.data.objects.new('Empty.004', None)
ob_empty_005 = bpy.data.objects.new('Empty.005', None)
ob_empty_006 = bpy.data.objects.new('Empty.006', None)
ob_empty_007 = bpy.data.objects.new('Empty.007', None)
ob_empty_008 = bpy.data.objects.new('Empty.008', None)
ob_empty_009 = bpy.data.objects.new('Empty.009', None)
ob_empty_010 = bpy.data.objects.new('Empty.010', None)
ob_empty_011 = bpy.data.objects.new('Empty.011', None)
ob_empty_012 = bpy.data.objects.new('Empty.012', None)
ob_empty_013 = bpy.data.objects.new('Empty.013', None)
ob_empty_014 = bpy.data.objects.new('Empty.014', None)
ob_empty_015 = bpy.data.objects.new('Empty.015', None)
ob_empty_016 = bpy.data.objects.new('Empty.016', None)
ob_empty_017 = bpy.data.objects.new('Empty.017', None)
ob_empty_018 = bpy.data.objects.new('Empty.018', None)
ob_empty_019 = bpy.data.objects.new('Empty.019', None)
ob_empty_020 = bpy.data.objects.new('Empty.020', None)
ob_empty_021 = bpy.data.objects.new('Empty.021', None)
ob_empty_022 = bpy.data.objects.new('Empty.022', None)
ob_empty_023 = bpy.data.objects.new('Empty.023', None)
ob_empty_024 = bpy.data.objects.new('Empty.024', None)
ob_empty_025 = bpy.data.objects.new('Empty.025', None)

# ---- transforms, parenting, visibility, modifiers, constraints
ob_cube_285.location = (2.0, 6.0, 1.0)
ob_cube_284.location = (0.0, 6.0, 1.0)
ob_cube_283.location = (0.0, 4.0, 1.0)
ob_cube_282.location = (0.0, 2.0, 1.0)
ob_cube_281.location = (4.0, 2.0, 1.0)
ob_cube_280.location = (8.0, -2.0, 1.0)
ob_cube_279.location = (8.0, -4.0, 1.0)
ob_cube_029.location = (4.0, -2.0, 1.0)
ob_cube_021.location = (8.0, -6.0, 1.0)
ob_cube_020.location = (6.0, -6.0, 1.0)
ob_cube_019.location = (4.0, -6.0, 1.0)
ob_cube_018.location = (4.0, -4.0, 1.0)
ob_cube_017.location = (6.0, -2.0, 1.0)
ob_cube_016.location = (4.0, 0.0, 1.0)
ob_cube_015.location = (2.0, -2.0, 1.0)
ob_cube_014.location = (2.0, 4.0, 1.0)
ob_cube_013.location = (-2.0, 2.0, 1.0)
ob_cube_012.location = (-4.0, 2.0, 1.0)
ob_cube_011.location = (2.0, 2.0, 1.0)
ob_cube_010.location = (-2.0, 0.0, 1.0)
ob_cube_009.location = (-4.0, -4.0, 1.0)
ob_cube_008.location = (-2.0, -2.0, 1.0)
ob_cube_007.location = (-2.0, -4.0, 1.0)
ob_cube_006.location = (-4.0, -2.0, 1.0)
ob_cube_005.location = (2.0, 0.0, 1.0)
ob_cube_004.location = (6.0, -4.0, 1.0)
ob_cube_003.location = (-4.0, 0.0, 1.0)
ob_cube_002.location = (0.0, -4.0, 1.0)
ob_cube_001.location = (0.0, -2.0, 1.0)
ob_cube.location = (0.0, 0.0, 1.0)
ob_empty.location = (0.0, 8.0, 1.0)
ob_empty.empty_display_type = 'CUBE'
ob_empty_001.location = (2.0, 8.0, 1.0)
ob_empty_001.empty_display_type = 'CUBE'
ob_empty_002.location = (4.0, 6.0, 1.0)
ob_empty_002.empty_display_type = 'CUBE'
ob_empty_003.location = (4.0, 4.0, 1.0)
ob_empty_003.empty_display_type = 'CUBE'
ob_empty_004.location = (6.0, 2.0, 1.0)
ob_empty_004.empty_display_type = 'CUBE'
ob_empty_005.location = (6.0, 0.0, 1.0)
ob_empty_005.empty_display_type = 'CUBE'
ob_empty_006.location = (8.0, 0.0, 1.0)
ob_empty_006.empty_display_type = 'CUBE'
ob_empty_007.location = (10.0, -2.0, 1.0)
ob_empty_007.empty_display_type = 'CUBE'
ob_empty_008.location = (10.0, -4.0, 1.0)
ob_empty_008.empty_display_type = 'CUBE'
ob_empty_009.location = (10.0, -6.0, 1.0)
ob_empty_009.empty_display_type = 'CUBE'
ob_empty_010.location = (8.0, -8.0, 1.0)
ob_empty_010.empty_display_type = 'CUBE'
ob_empty_011.location = (6.0, -8.0, 1.0)
ob_empty_011.empty_display_type = 'CUBE'
ob_empty_012.location = (4.0, -8.0, 1.0)
ob_empty_012.empty_display_type = 'CUBE'
ob_empty_013.location = (2.0, -6.0, 1.0)
ob_empty_013.empty_display_type = 'CUBE'
ob_empty_014.location = (2.0, -4.0, 1.0)
ob_empty_014.empty_display_type = 'CUBE'
ob_empty_015.location = (0.0, -6.0, 1.0)
ob_empty_015.empty_display_type = 'CUBE'
ob_empty_016.location = (-2.0, -6.0, 1.0)
ob_empty_016.empty_display_type = 'CUBE'
ob_empty_017.location = (-4.0, -6.0, 1.0)
ob_empty_017.empty_display_type = 'CUBE'
ob_empty_018.location = (-6.0, -6.0, 1.0)
ob_empty_018.empty_display_type = 'CUBE'
ob_empty_019.location = (-6.0, -4.0, 1.0)
ob_empty_019.empty_display_type = 'CUBE'
ob_empty_020.location = (-6.0, -2.0, 1.0)
ob_empty_020.empty_display_type = 'CUBE'
ob_empty_021.location = (-6.0, 0.0, 1.0)
ob_empty_021.empty_display_type = 'CUBE'
ob_empty_022.location = (-6.0, 2.0, 1.0)
ob_empty_022.empty_display_type = 'CUBE'
ob_empty_023.location = (-4.0, 4.0, 1.0)
ob_empty_023.empty_display_type = 'CUBE'
ob_empty_024.location = (-2.0, 4.0, 1.0)
ob_empty_024.empty_display_type = 'CUBE'
ob_empty_025.location = (-2.0, 6.0, 1.0)
ob_empty_025.empty_display_type = 'CUBE'

# ---- collection membership
col_collection.objects.link(ob_cube_285)
col_collection.objects.link(ob_cube_284)
col_collection.objects.link(ob_cube_283)
col_collection.objects.link(ob_cube_282)
col_collection.objects.link(ob_cube_281)
col_collection.objects.link(ob_cube_280)
col_collection.objects.link(ob_cube_279)
col_collection.objects.link(ob_cube_029)
col_collection.objects.link(ob_cube_021)
col_collection.objects.link(ob_cube_020)
col_collection.objects.link(ob_cube_019)
col_collection.objects.link(ob_cube_018)
col_collection.objects.link(ob_cube_017)
col_collection.objects.link(ob_cube_016)
col_collection.objects.link(ob_cube_015)
col_collection.objects.link(ob_cube_014)
col_collection.objects.link(ob_cube_013)
col_collection.objects.link(ob_cube_012)
col_collection.objects.link(ob_cube_011)
col_collection.objects.link(ob_cube_010)
col_collection.objects.link(ob_cube_009)
col_collection.objects.link(ob_cube_008)
col_collection.objects.link(ob_cube_007)
col_collection.objects.link(ob_cube_006)
col_collection.objects.link(ob_cube_005)
col_collection.objects.link(ob_cube_004)
col_collection.objects.link(ob_cube_003)
col_collection.objects.link(ob_cube_002)
col_collection.objects.link(ob_cube_001)
col_collection.objects.link(ob_cube)
col_collection.objects.link(ob_empty)
col_collection.objects.link(ob_empty_001)
col_collection.objects.link(ob_empty_002)
col_collection.objects.link(ob_empty_003)
col_collection.objects.link(ob_empty_004)
col_collection.objects.link(ob_empty_005)
col_collection.objects.link(ob_empty_006)
col_collection.objects.link(ob_empty_007)
col_collection.objects.link(ob_empty_008)
col_collection.objects.link(ob_empty_009)
col_collection.objects.link(ob_empty_010)
col_collection.objects.link(ob_empty_011)
col_collection.objects.link(ob_empty_012)
col_collection.objects.link(ob_empty_013)
col_collection.objects.link(ob_empty_014)
col_collection.objects.link(ob_empty_015)
col_collection.objects.link(ob_empty_016)
col_collection.objects.link(ob_empty_017)
col_collection.objects.link(ob_empty_018)
col_collection.objects.link(ob_empty_019)
col_collection.objects.link(ob_empty_020)
col_collection.objects.link(ob_empty_021)
col_collection.objects.link(ob_empty_022)
col_collection.objects.link(ob_empty_023)
col_collection.objects.link(ob_empty_024)
col_collection.objects.link(ob_empty_025)

# ---- scene / render settings (as saved in the file)
scene.frame_start = 1; scene.frame_end = 250; scene.frame_set(1)
scene.render.engine = 'BLENDER_EEVEE_NEXT'
scene.cycles.sampling_pattern = 'TABULATED_SOBOL'
scene.cycles.use_light_tree = False
scene.view_settings.view_transform = 'Filmic'
bpy.context.view_layer.update()

# ---- added for rendering (the .blend has no active camera and no usable light): camera, sun
cam_auto = bpy.data.cameras.new('AutoCamera')
cam_auto.lens = 50.0
cam_auto.sensor_width = 36.0
cam_auto.clip_end = 1000.0
ob_auto_camera = bpy.data.objects.new('AutoCamera', cam_auto)
scene.collection.objects.link(ob_auto_camera)
ob_auto_camera.location = (17.8102, -18.9723, 13.6482)
ob_auto_camera.rotation_euler = (1.09748, -7.21219e-08, 0.694738)
scene.camera = ob_auto_camera
light_auto_sun = bpy.data.lights.new('AutoSun', 'SUN')
light_auto_sun.energy = 3.0
light_auto_sun.angle = 0.0523599
ob_auto_sun = bpy.data.objects.new('AutoSun', light_auto_sun)
scene.collection.objects.link(ob_auto_sun)
ob_auto_sun.rotation_euler = (0.872665, 0.174533, 0.523599)
bpy.context.view_layer.update()
